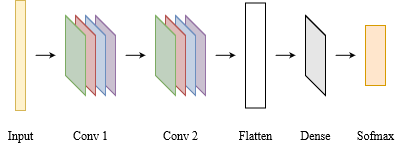

The diagram above was exported from draw.io. Its source (the exported page's mxGraphModel, read from the mxfile embedded in the PNG):
<mxGraphModel dx="1185" dy="635" grid="1" gridSize="10" guides="1" tooltips="1" connect="1" arrows="1" fold="1" page="1" pageScale="1" pageWidth="850" pageHeight="1100" math="0" shadow="0">
  <root>
    <mxCell id="0" />
    <mxCell id="1" parent="0" />
    <mxCell id="GiyeMB4TLRk0RP1hPqQO-1" value="" style="shape=cube;whiteSpace=wrap;html=1;boundedLbl=1;backgroundOutline=1;darkOpacity=0.05;darkOpacity2=0.1;fillColor=#e1d5e7;strokeColor=#9673a6;" vertex="1" parent="1">
      <mxGeometry x="230" y="280" width="20" height="80" as="geometry" />
    </mxCell>
    <mxCell id="GiyeMB4TLRk0RP1hPqQO-2" value="" style="shape=cube;whiteSpace=wrap;html=1;boundedLbl=1;backgroundOutline=1;darkOpacity=0.05;darkOpacity2=0.1;fillColor=#dae8fc;strokeColor=#6c8ebf;" vertex="1" parent="1">
      <mxGeometry x="220" y="280" width="20" height="80" as="geometry" />
    </mxCell>
    <mxCell id="GiyeMB4TLRk0RP1hPqQO-3" value="" style="shape=cube;whiteSpace=wrap;html=1;boundedLbl=1;backgroundOutline=1;darkOpacity=0.05;darkOpacity2=0.1;fillColor=#f8cecc;strokeColor=#b85450;" vertex="1" parent="1">
      <mxGeometry x="210" y="280" width="20" height="80" as="geometry" />
    </mxCell>
    <mxCell id="GiyeMB4TLRk0RP1hPqQO-4" value="" style="shape=cube;whiteSpace=wrap;html=1;boundedLbl=1;backgroundOutline=1;darkOpacity=0.05;darkOpacity2=0.1;fillColor=#d5e8d4;strokeColor=#82b366;" vertex="1" parent="1">
      <mxGeometry x="200" y="280" width="20" height="80" as="geometry" />
    </mxCell>
    <mxCell id="GiyeMB4TLRk0RP1hPqQO-5" value="" style="shape=cube;whiteSpace=wrap;html=1;boundedLbl=1;backgroundOutline=1;darkOpacity=0.05;darkOpacity2=0.1;fillColor=#e1d5e7;strokeColor=#9673a6;" vertex="1" parent="1">
      <mxGeometry x="320" y="280" width="20" height="80" as="geometry" />
    </mxCell>
    <mxCell id="GiyeMB4TLRk0RP1hPqQO-6" value="" style="shape=cube;whiteSpace=wrap;html=1;boundedLbl=1;backgroundOutline=1;darkOpacity=0.05;darkOpacity2=0.1;fillColor=#dae8fc;strokeColor=#6c8ebf;" vertex="1" parent="1">
      <mxGeometry x="310" y="280" width="20" height="80" as="geometry" />
    </mxCell>
    <mxCell id="GiyeMB4TLRk0RP1hPqQO-7" value="" style="shape=cube;whiteSpace=wrap;html=1;boundedLbl=1;backgroundOutline=1;darkOpacity=0.05;darkOpacity2=0.1;fillColor=#f8cecc;strokeColor=#b85450;" vertex="1" parent="1">
      <mxGeometry x="300" y="280" width="20" height="80" as="geometry" />
    </mxCell>
    <mxCell id="GiyeMB4TLRk0RP1hPqQO-8" value="" style="shape=cube;whiteSpace=wrap;html=1;boundedLbl=1;backgroundOutline=1;darkOpacity=0.05;darkOpacity2=0.1;fillColor=#d5e8d4;strokeColor=#82b366;" vertex="1" parent="1">
      <mxGeometry x="290" y="280" width="20" height="80" as="geometry" />
    </mxCell>
    <mxCell id="GiyeMB4TLRk0RP1hPqQO-10" value="" style="rounded=0;whiteSpace=wrap;html=1;" vertex="1" parent="1">
      <mxGeometry x="380" y="267.5" width="20" height="105" as="geometry" />
    </mxCell>
    <mxCell id="GiyeMB4TLRk0RP1hPqQO-12" value="" style="rounded=0;whiteSpace=wrap;html=1;fillColor=#fff2cc;strokeColor=#d6b656;" vertex="1" parent="1">
      <mxGeometry x="150" y="265" width="10" height="110" as="geometry" />
    </mxCell>
    <mxCell id="GiyeMB4TLRk0RP1hPqQO-13" value="" style="shape=cube;whiteSpace=wrap;html=1;boundedLbl=1;backgroundOutline=1;darkOpacity=0.05;darkOpacity2=0.1;" vertex="1" parent="1">
      <mxGeometry x="440" y="280" width="20" height="80" as="geometry" />
    </mxCell>
    <mxCell id="GiyeMB4TLRk0RP1hPqQO-15" value="" style="rounded=0;whiteSpace=wrap;html=1;fillColor=#ffe6cc;strokeColor=#d79b00;" vertex="1" parent="1">
      <mxGeometry x="500" y="290" width="20" height="60" as="geometry" />
    </mxCell>
    <mxCell id="GiyeMB4TLRk0RP1hPqQO-16" value="&lt;div&gt;Sofmax&lt;/div&gt;" style="text;html=1;align=center;verticalAlign=middle;resizable=0;points=[];autosize=1;strokeColor=none;fillColor=none;fontFamily=Times New Roman;" vertex="1" parent="1">
      <mxGeometry x="485" y="390" width="50" height="20" as="geometry" />
    </mxCell>
    <mxCell id="GiyeMB4TLRk0RP1hPqQO-17" value="&lt;div&gt;Dense&lt;/div&gt;" style="text;html=1;align=center;verticalAlign=middle;resizable=0;points=[];autosize=1;strokeColor=none;fillColor=none;fontFamily=Times New Roman;" vertex="1" parent="1">
      <mxGeometry x="425" y="390" width="50" height="20" as="geometry" />
    </mxCell>
    <mxCell id="GiyeMB4TLRk0RP1hPqQO-18" value="&lt;div&gt;Flatten&lt;/div&gt;" style="text;html=1;align=center;verticalAlign=middle;resizable=0;points=[];autosize=1;strokeColor=none;fillColor=none;fontFamily=Times New Roman;" vertex="1" parent="1">
      <mxGeometry x="365" y="390" width="50" height="20" as="geometry" />
    </mxCell>
    <mxCell id="GiyeMB4TLRk0RP1hPqQO-19" value="Conv 2" style="text;html=1;align=center;verticalAlign=middle;resizable=0;points=[];autosize=1;strokeColor=none;fillColor=none;fontFamily=Times New Roman;" vertex="1" parent="1">
      <mxGeometry x="290" y="390" width="50" height="20" as="geometry" />
    </mxCell>
    <mxCell id="GiyeMB4TLRk0RP1hPqQO-20" value="Conv 1" style="text;html=1;align=center;verticalAlign=middle;resizable=0;points=[];autosize=1;strokeColor=none;fillColor=none;fontFamily=Times New Roman;" vertex="1" parent="1">
      <mxGeometry x="200" y="390" width="50" height="20" as="geometry" />
    </mxCell>
    <mxCell id="GiyeMB4TLRk0RP1hPqQO-21" value="&lt;div&gt;Input&lt;/div&gt;" style="text;html=1;align=center;verticalAlign=middle;resizable=0;points=[];autosize=1;strokeColor=none;fillColor=none;fontFamily=Times New Roman;" vertex="1" parent="1">
      <mxGeometry x="135" y="390" width="40" height="20" as="geometry" />
    </mxCell>
    <mxCell id="GiyeMB4TLRk0RP1hPqQO-23" value="" style="endArrow=classic;html=1;rounded=0;fontFamily=Times New Roman;endSize=3;" edge="1" parent="1">
      <mxGeometry width="50" height="50" relative="1" as="geometry">
        <mxPoint x="470" y="319.8" as="sourcePoint" />
        <mxPoint x="490" y="319.8" as="targetPoint" />
      </mxGeometry>
    </mxCell>
    <mxCell id="GiyeMB4TLRk0RP1hPqQO-24" value="" style="endArrow=classic;html=1;rounded=0;fontFamily=Times New Roman;endSize=3;" edge="1" parent="1">
      <mxGeometry width="50" height="50" relative="1" as="geometry">
        <mxPoint x="410" y="319.8" as="sourcePoint" />
        <mxPoint x="430" y="319.8" as="targetPoint" />
      </mxGeometry>
    </mxCell>
    <mxCell id="GiyeMB4TLRk0RP1hPqQO-25" value="" style="endArrow=classic;html=1;rounded=0;fontFamily=Times New Roman;endSize=3;" edge="1" parent="1">
      <mxGeometry width="50" height="50" relative="1" as="geometry">
        <mxPoint x="350" y="319.8" as="sourcePoint" />
        <mxPoint x="370" y="319.8" as="targetPoint" />
      </mxGeometry>
    </mxCell>
    <mxCell id="GiyeMB4TLRk0RP1hPqQO-27" value="" style="endArrow=classic;html=1;rounded=0;fontFamily=Times New Roman;endSize=3;" edge="1" parent="1">
      <mxGeometry width="50" height="50" relative="1" as="geometry">
        <mxPoint x="260" y="319.8" as="sourcePoint" />
        <mxPoint x="280" y="319.8" as="targetPoint" />
      </mxGeometry>
    </mxCell>
    <mxCell id="GiyeMB4TLRk0RP1hPqQO-28" value="" style="endArrow=classic;html=1;rounded=0;fontFamily=Times New Roman;endSize=3;" edge="1" parent="1">
      <mxGeometry width="50" height="50" relative="1" as="geometry">
        <mxPoint x="170" y="319.8" as="sourcePoint" />
        <mxPoint x="190" y="319.8" as="targetPoint" />
      </mxGeometry>
    </mxCell>
  </root>
</mxGraphModel>